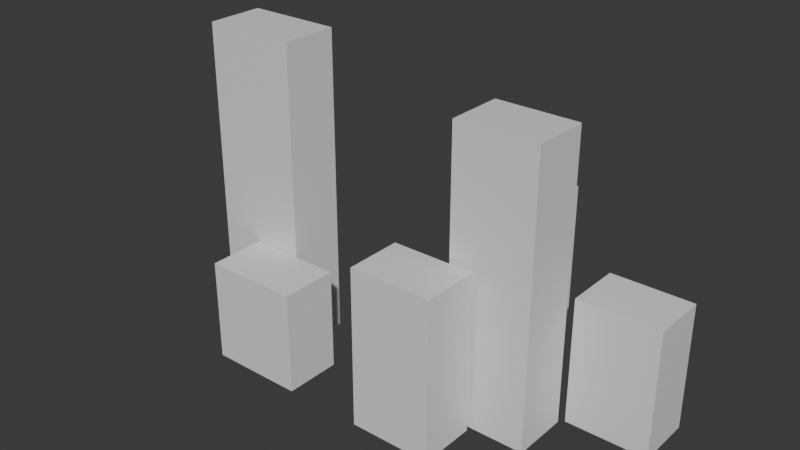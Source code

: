 # Source: cityscape.blend  (saved by Blender 4.5.87; exported with 4.5.12 LTS)
import bpy
from mathutils import Matrix  # noqa: F401  (used for matrix-valued properties, if any)

bpy.ops.wm.read_factory_settings(use_empty=True)
scene = bpy.context.scene
scene.name = 'Scene'

# ---- collections
col_collection = bpy.data.collections.new('Collection'); scene.collection.children.link(col_collection)

# ---- materials (node trees are filled in below, after node groups)
mat_material = bpy.data.materials.new('Material')
mat_material.alpha_threshold = 0.0
mat_material.roughness = 0.5
mat_material.line_color = (0.0, 0.0, 0.0, 1.0)

# ---- material node trees
mat_material.use_nodes = True; mat_material.node_tree.nodes.clear()
_N = mat_material.node_tree.nodes; _L = mat_material.node_tree.links
n0 = _N.new('ShaderNodeOutputMaterial'); n0.name = 'Material Output'; n0.location = (200, 100)
n1 = _N.new('ShaderNodeBsdfPrincipled'); n1.name = 'Principled BSDF'; n1.location = (-200, 100)
n1.inputs[3].default_value = 1.45
_L.new(n1.outputs[0], n0.inputs[0])
n0.is_active_output = True

# ---- world
world_world = bpy.data.worlds.new('World'); scene.world = world_world
world_world.use_nodes = True; world_world.node_tree.nodes.clear()
_N = world_world.node_tree.nodes; _L = world_world.node_tree.links
n0 = _N.new('ShaderNodeOutputWorld'); n0.name = 'World Output'; n0.location = (200, 100)
n1 = _N.new('ShaderNodeBackground'); n1.name = 'Background'; n1.location = (-200, 100)
n1.inputs[0].default_value = (0.05088, 0.05088, 0.05088, 1.0)
_L.new(n1.outputs[0], n0.inputs[0])
n0.is_active_output = True
world_world.color = (0.05088, 0.05088, 0.05088)
world_world.sun_shadow_jitter_overblur = 0.0

# ---- meshes
me_cube = bpy.data.meshes.new('Cube')
me_cube.from_pydata([(-2.622, 1.0, 9.927), (-2.622, 1.0, -1.0), (-2.622, -1.0, 9.927), (-2.622, -1.0, -1.0), (-5.939, 1.0, 9.927), (-5.939, 1.0, -1.0), (-5.939, -1.0, 9.927), (-5.939, -1.0, -1.0), (-1.049, -1.029, 2.573), (-1.049, -1.029, -1.0), (-1.049, -3.029, 2.573), (-1.049, -3.029, -1.0), (-4.366, -1.029, 2.573), (-4.366, -1.029, -1.0), (-4.366, -3.029, 2.573), (-4.366, -3.029, -1.0), (4.544, -1.029, 4.584), (4.544, -1.029, -1.0), (4.544, -3.029, 4.584), (4.544, -3.029, -1.0), (1.668, -1.029, 4.584), (1.668, -1.029, -1.0), (1.668, -3.029, 4.584), (1.668, -3.029, -1.0), (6.467, 1.138, 9.013), (6.467, 1.138, -1.0), (6.467, -0.8617, 9.013), (6.467, -0.8617, -1.0), (3.591, 1.138, 9.013), (3.591, 1.138, -1.0), (3.591, -0.8617, 9.013), (3.591, -0.8617, -1.0), (-5.036, 3.058, 2.079), (-5.036, 3.058, -1.0), (-5.036, 1.058, 2.079), (-5.036, 1.058, -1.0), (-7.718, 3.058, 2.079), (-7.718, 3.058, -1.0), (-7.718, 1.058, 2.079), (-7.718, 1.058, -1.0), (5.285, 3.295, 5.978), (5.285, 3.295, -1.0), (5.285, 1.295, 5.978), (5.285, 1.295, -1.0), (2.409, 3.295, 5.978), (2.409, 3.295, -1.0), (2.409, 1.295, 5.978), (2.409, 1.295, -1.0), (9.502, 3.295, 3.455), (9.502, 3.295, -1.0), (9.502, 1.295, 3.455), (9.502, 1.295, -1.0), (6.626, 3.295, 3.455), (6.626, 3.295, -1.0), (6.626, 1.295, 3.455), (6.626, 1.295, -1.0)], [], [(0, 4, 6, 2), (3, 2, 6, 7), (7, 6, 4, 5), (5, 1, 3, 7), (1, 0, 2, 3), (5, 4, 0, 1), (8, 12, 14, 10), (11, 10, 14, 15), (15, 14, 12, 13), (13, 9, 11, 15), (9, 8, 10, 11), (13, 12, 8, 9), (16, 20, 22, 18), (19, 18, 22, 23), (23, 22, 20, 21), (21, 17, 19, 23), (17, 16, 18, 19), (21, 20, 16, 17), (24, 28, 30, 26), (27, 26, 30, 31), (31, 30, 28, 29), (29, 25, 27, 31), (25, 24, 26, 27), (29, 28, 24, 25), (32, 36, 38, 34), (35, 34, 38, 39), (39, 38, 36, 37), (37, 33, 35, 39), (33, 32, 34, 35), (37, 36, 32, 33), (40, 44, 46, 42), (43, 42, 46, 47), (47, 46, 44, 45), (45, 41, 43, 47), (41, 40, 42, 43), (45, 44, 40, 41), (48, 52, 54, 50), (51, 50, 54, 55), (55, 54, 52, 53), (53, 49, 51, 55), (49, 48, 50, 51), (53, 52, 48, 49)])
_uv = me_cube.uv_layers.new(name='UVMap')
_uv.uv.foreach_set('vector', [0.918, 0.5351, 0.918, 0.6711, 0.836, 0.6711, 0.836, 0.5351, -9.777e-09, 0.4481, -9.777e-09, 0.0, 0.136, 0.0, 0.136, 0.4481, 0.5079, 0.4481, 0.5079, 0.0, 0.5899, 0.0, 0.5899, 0.4481, 0.918, 0.6711, 0.918, 0.8071, 0.836, 0.8071, 0.836, 0.6711, 0.5899, 0.4481, 0.5899, 0.0, 0.6719, 0.0, 0.6719, 0.4481, 0.136, 0.4481, 0.136, 0.0, 0.272, 0.0, 0.272, 0.4481, 0.918, 0.8071, 0.918, 0.9431, 0.836, 0.9431, 0.836, 0.8071, 0.272, 0.8433, 0.272, 0.6968, 0.4081, 0.6968, 0.4081, 0.8433, 0.4081, 0.8433, 0.4081, 0.6968, 0.4901, 0.6968, 0.4901, 0.8433, 0.918, 0.3991, 0.918, 0.5351, 0.836, 0.5351, 0.836, 0.3991, 0.836, 0.3991, 0.836, 0.2525, 0.918, 0.2525, 0.918, 0.3991, 0.5079, 0.8807, 0.5079, 0.7342, 0.6439, 0.7342, 0.6439, 0.8807, 0.6719, 0.8807, 0.6719, 0.9987, 0.5899, 0.9987, 0.5899, 0.8807, 0.0, 0.6771, 0.0, 0.4481, 0.1179, 0.4481, 0.1179, 0.6771, 0.754, 0.229, 0.754, 0.0, 0.836, 0.0, 0.836, 0.229, 0.08201, 0.8598, 0.08201, 0.9777, -5.376e-09, 0.9777, 3.528e-09, 0.8598, 0.754, 0.458, 0.754, 0.229, 0.836, 0.229, 0.836, 0.458, 0.1179, 0.6771, 0.1179, 0.4481, 0.2359, 0.4481, 0.2359, 0.6771, 0.164, 0.8598, 0.164, 0.9777, 0.08201, 0.9777, 0.08201, 0.8598, 0.272, 0.4106, 0.272, 0.0, 0.39, 0.0, 0.39, 0.4106, 0.6719, 0.4106, 0.6719, 0.0, 0.754, 0.0, 0.754, 0.4106, 0.246, 0.8598, 0.246, 0.9777, 0.164, 0.9777, 0.164, 0.8598, 0.6719, 0.8212, 0.6719, 0.4106, 0.754, 0.4106, 0.754, 0.8212, 0.39, 0.4106, 0.39, 0.0, 0.5079, 0.0, 0.5079, 0.4106, 1.0, 0.3705, 1.0, 0.4804, 0.918, 0.4804, 0.918, 0.3705, 0.836, 0.1263, 0.836, 0.0, 0.9459, 0.0, 0.9459, 0.1263, 0.6719, 0.9475, 0.6719, 0.8212, 0.754, 0.8212, 0.754, 0.9475, 1.0, 0.4804, 1.0, 0.5904, 0.918, 0.5904, 0.918, 0.4804, 0.754, 0.9497, 0.754, 0.8234, 0.836, 0.8234, 0.836, 0.9497, 0.836, 0.2525, 0.836, 0.1263, 0.9459, 0.1263, 0.9459, 0.2525, 0.3541, 0.8433, 0.3541, 0.9612, 0.272, 0.9612, 0.272, 0.8433, 0.272, 0.6968, 0.272, 0.4106, 0.39, 0.4106, 0.39, 0.6968, 0.5079, 0.7342, 0.5079, 0.4481, 0.5899, 0.4481, 0.5899, 0.7342, 0.4361, 0.8433, 0.4361, 0.9612, 0.3541, 0.9612, 0.3541, 0.8433, 0.5899, 0.7342, 0.5899, 0.4481, 0.6719, 0.4481, 0.6719, 0.7342, 0.39, 0.6968, 0.39, 0.4106, 0.5079, 0.4106, 0.5079, 0.6968, 0.5899, 0.8807, 0.5899, 0.9987, 0.5079, 0.9987, 0.5079, 0.8807, 0.0, 0.8598, 0.0, 0.6771, 0.1179, 0.6771, 0.1179, 0.8598, 0.754, 0.6407, 0.754, 0.458, 0.836, 0.458, 0.836, 0.6407, 1.0, 0.2525, 1.0, 0.3705, 0.918, 0.3705, 0.918, 0.2525, 0.754, 0.8234, 0.754, 0.6407, 0.836, 0.6407, 0.836, 0.8234, 0.1179, 0.8598, 0.1179, 0.6771, 0.2359, 0.6771, 0.2359, 0.8598])
me_cube.materials.append(mat_material)
me_cube.use_mirror_vertex_groups = False
me_cube.update()

# ---- objects
ob_cube = bpy.data.objects.new('Cube', me_cube)

# ---- transforms, parenting, visibility, modifiers, constraints
ob_cube.location = (0.0, 0.0, 0.0)
ob_cube.lock_rotations_4d = False
ob_cube.empty_display_type = 'ARROWS'
ob_cube.lineart.crease_threshold = 0.0

# ---- collection membership
col_collection.objects.link(ob_cube)

# ---- scene / render settings (as saved in the file)
scene.frame_start = 1; scene.frame_end = 250; scene.frame_set(1)
scene.render.engine = 'BLENDER_EEVEE_NEXT'
bpy.context.view_layer.update()

# ---- added for rendering (the .blend has no active camera and no usable light): camera, sun
cam_auto = bpy.data.cameras.new('AutoCamera')
cam_auto.lens = 50.0
cam_auto.sensor_width = 36.0
cam_auto.clip_end = 1000.0
ob_auto_camera = bpy.data.objects.new('AutoCamera', cam_auto)
scene.collection.objects.link(ob_auto_camera)
ob_auto_camera.location = (20.6471, -23.5733, 20.2674)
ob_auto_camera.rotation_euler = (1.09748, -7.21219e-08, 0.694738)
scene.camera = ob_auto_camera
light_auto_sun = bpy.data.lights.new('AutoSun', 'SUN')
light_auto_sun.energy = 3.0
light_auto_sun.angle = 0.0523599
ob_auto_sun = bpy.data.objects.new('AutoSun', light_auto_sun)
scene.collection.objects.link(ob_auto_sun)
ob_auto_sun.rotation_euler = (0.872665, 0.174533, 0.523599)
bpy.context.view_layer.update()
